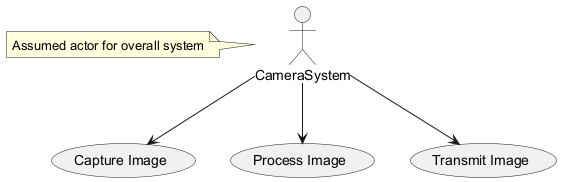

The diagram above was rendered by PlantUML. Its source (embedded in the PNG):
@startuml
actor CameraSystem
usecase "Capture Image" as Capture
usecase "Process Image" as Process
usecase "Transmit Image" as Transmit
CameraSystem --> Capture
CameraSystem --> Process
CameraSystem --> Transmit
note left of CameraSystem: Assumed actor for overall system
@enduml